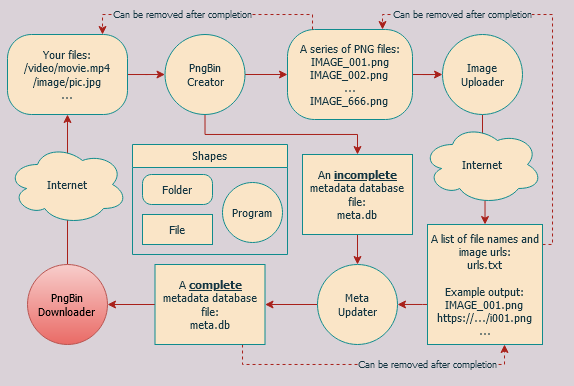

The diagram above was exported from draw.io. Its source (the exported page's mxGraphModel, read from the mxfile embedded in the PNG):
<mxGraphModel dx="981" dy="507" grid="1" gridSize="10" guides="1" tooltips="1" connect="1" arrows="1" fold="1" page="1" pageScale="1" pageWidth="850" pageHeight="1100" background="#DAD2D8" math="0" shadow="0">
  <root>
    <mxCell id="0" />
    <mxCell id="1" parent="0" />
    <mxCell id="bfPp9NIBDCzCRLXdldPs-7" style="edgeStyle=orthogonalEdgeStyle;rounded=0;orthogonalLoop=1;jettySize=auto;html=1;fontStyle=0;verticalAlign=middle;strokeColor=#A8201A;fontColor=#143642;fontFamily=Tahoma;fontSize=11;labelBackgroundColor=#DAD2D8;" parent="1" source="bfPp9NIBDCzCRLXdldPs-2" target="bfPp9NIBDCzCRLXdldPs-8" edge="1">
      <mxGeometry relative="1" as="geometry">
        <mxPoint x="305" y="130" as="targetPoint" />
      </mxGeometry>
    </mxCell>
    <mxCell id="bfPp9NIBDCzCRLXdldPs-2" value="&lt;div style=&quot;font-size: 11px;&quot;&gt;Your files:&lt;/div&gt;&lt;div style=&quot;font-size: 11px;&quot;&gt;/video/movie.mp4&lt;/div&gt;&lt;div style=&quot;font-size: 11px;&quot;&gt;/image/pic.jpg&lt;/div&gt;&lt;div style=&quot;font-size: 11px;&quot;&gt;...&lt;br style=&quot;font-size: 11px;&quot;&gt;&lt;/div&gt;" style="rounded=1;whiteSpace=wrap;html=1;fontStyle=0;verticalAlign=middle;fillColor=#FAE5C7;fontColor=#143642;fontFamily=Tahoma;fontSize=11;arcSize=30;strokeColor=#0F8B8D;" parent="1" vertex="1">
      <mxGeometry x="65" y="100" width="120" height="80" as="geometry" />
    </mxCell>
    <mxCell id="bfPp9NIBDCzCRLXdldPs-9" style="edgeStyle=orthogonalEdgeStyle;rounded=0;orthogonalLoop=1;jettySize=auto;html=1;fontStyle=0;verticalAlign=middle;strokeColor=#A8201A;fontColor=#143642;fontFamily=Tahoma;fontSize=11;labelBackgroundColor=#DAD2D8;" parent="1" edge="1">
      <mxGeometry relative="1" as="geometry">
        <mxPoint x="305" y="250" as="targetPoint" />
        <mxPoint x="305" y="250" as="sourcePoint" />
      </mxGeometry>
    </mxCell>
    <mxCell id="bfPp9NIBDCzCRLXdldPs-15" style="edgeStyle=orthogonalEdgeStyle;rounded=0;orthogonalLoop=1;jettySize=auto;html=1;fontStyle=0;verticalAlign=middle;strokeColor=#A8201A;fontColor=#143642;fontFamily=Tahoma;fontSize=11;labelBackgroundColor=#DAD2D8;" parent="1" source="bfPp9NIBDCzCRLXdldPs-8" target="bfPp9NIBDCzCRLXdldPs-14" edge="1">
      <mxGeometry relative="1" as="geometry" />
    </mxCell>
    <mxCell id="Ia8f7IrTwbiORh-D0u1V-8" style="edgeStyle=orthogonalEdgeStyle;rounded=0;orthogonalLoop=1;jettySize=auto;html=1;strokeColor=#A8201A;fontColor=#143642;fontFamily=Tahoma;fontStyle=0;fontSize=11;labelBackgroundColor=#DAD2D8;" parent="1" source="bfPp9NIBDCzCRLXdldPs-8" target="bfPp9NIBDCzCRLXdldPs-20" edge="1">
      <mxGeometry relative="1" as="geometry">
        <Array as="points">
          <mxPoint x="262" y="200" />
          <mxPoint x="415" y="200" />
        </Array>
      </mxGeometry>
    </mxCell>
    <mxCell id="bfPp9NIBDCzCRLXdldPs-8" value="&lt;div style=&quot;font-size: 11px;&quot;&gt;PngBin&lt;/div&gt;&lt;div style=&quot;font-size: 11px;&quot;&gt;Creator&lt;/div&gt;" style="ellipse;whiteSpace=wrap;html=1;aspect=fixed;fontStyle=0;verticalAlign=middle;fillColor=#FAE5C7;strokeColor=#0F8B8D;fontColor=#143642;fontFamily=Tahoma;fontSize=11;" parent="1" vertex="1">
      <mxGeometry x="222.5" y="100" width="80" height="80" as="geometry" />
    </mxCell>
    <mxCell id="bfPp9NIBDCzCRLXdldPs-18" style="edgeStyle=orthogonalEdgeStyle;rounded=0;orthogonalLoop=1;jettySize=auto;html=1;fontStyle=0;verticalAlign=middle;strokeColor=#A8201A;fontColor=#143642;fontFamily=Tahoma;fontSize=11;labelBackgroundColor=#DAD2D8;" parent="1" source="bfPp9NIBDCzCRLXdldPs-14" target="bfPp9NIBDCzCRLXdldPs-19" edge="1">
      <mxGeometry relative="1" as="geometry">
        <mxPoint x="665" y="140" as="targetPoint" />
      </mxGeometry>
    </mxCell>
    <mxCell id="bfPp9NIBDCzCRLXdldPs-14" value="&lt;div style=&quot;font-size: 11px;&quot;&gt;A series of PNG files:&lt;/div&gt;&lt;div style=&quot;font-size: 11px;&quot;&gt;IMAGE_001.png&lt;/div&gt;&lt;div style=&quot;font-size: 11px;&quot;&gt;IMAGE_002.png&lt;br style=&quot;font-size: 11px;&quot;&gt;&lt;/div&gt;&lt;div style=&quot;font-size: 11px;&quot;&gt;...&lt;/div&gt;&lt;div style=&quot;font-size: 11px;&quot;&gt;IMAGE_666.png&lt;br style=&quot;font-size: 11px;&quot;&gt;&lt;/div&gt;" style="rounded=1;whiteSpace=wrap;html=1;fontStyle=0;verticalAlign=middle;fillColor=#FAE5C7;fontColor=#143642;fontFamily=Tahoma;fontSize=11;arcSize=30;strokeColor=#0F8B8D;" parent="1" vertex="1">
      <mxGeometry x="345" y="95" width="125" height="90" as="geometry" />
    </mxCell>
    <mxCell id="bfPp9NIBDCzCRLXdldPs-21" style="edgeStyle=orthogonalEdgeStyle;rounded=0;orthogonalLoop=1;jettySize=auto;html=1;fontStyle=0;verticalAlign=middle;strokeColor=#A8201A;fontColor=#143642;fontFamily=Tahoma;fontSize=11;labelBackgroundColor=#DAD2D8;" parent="1" source="bfPp9NIBDCzCRLXdldPs-19" target="bfPp9NIBDCzCRLXdldPs-22" edge="1">
      <mxGeometry relative="1" as="geometry">
        <mxPoint x="685" y="220" as="targetPoint" />
        <Array as="points" />
      </mxGeometry>
    </mxCell>
    <mxCell id="bfPp9NIBDCzCRLXdldPs-19" value="&lt;div style=&quot;font-size: 11px;&quot;&gt;Image&lt;/div&gt;&lt;div style=&quot;font-size: 11px;&quot;&gt;Uploader&lt;/div&gt;" style="ellipse;whiteSpace=wrap;html=1;aspect=fixed;fontStyle=0;verticalAlign=middle;fillColor=#FAE5C7;strokeColor=#0F8B8D;fontColor=#143642;fontFamily=Tahoma;fontSize=11;" parent="1" vertex="1">
      <mxGeometry x="500" y="100" width="80" height="80" as="geometry" />
    </mxCell>
    <mxCell id="Ia8f7IrTwbiORh-D0u1V-7" style="edgeStyle=orthogonalEdgeStyle;rounded=0;orthogonalLoop=1;jettySize=auto;html=1;strokeColor=#A8201A;fontColor=#143642;fontFamily=Tahoma;fontStyle=0;fontSize=11;labelBackgroundColor=#DAD2D8;" parent="1" source="bfPp9NIBDCzCRLXdldPs-20" target="bfPp9NIBDCzCRLXdldPs-25" edge="1">
      <mxGeometry relative="1" as="geometry" />
    </mxCell>
    <mxCell id="bfPp9NIBDCzCRLXdldPs-20" value="&lt;div style=&quot;font-size: 11px&quot;&gt;An &lt;b&gt;&lt;u style=&quot;font-size: 11px&quot;&gt;incomplete&lt;/u&gt;&lt;/b&gt; metadata database file:&lt;/div&gt;&lt;div style=&quot;font-size: 11px&quot;&gt; meta.db&lt;/div&gt;" style="rounded=0;whiteSpace=wrap;html=1;fontStyle=0;verticalAlign=middle;fillColor=#FAE5C7;fontColor=#143642;fontFamily=Tahoma;fontSize=11;strokeColor=#0F8B8D;" parent="1" vertex="1">
      <mxGeometry x="360" y="220" width="110" height="80" as="geometry" />
    </mxCell>
    <mxCell id="bfPp9NIBDCzCRLXdldPs-33" style="edgeStyle=orthogonalEdgeStyle;rounded=0;orthogonalLoop=1;jettySize=auto;html=1;dashed=1;fontStyle=0;verticalAlign=middle;strokeColor=#A8201A;fontColor=#143642;fontFamily=Tahoma;fontSize=11;labelBackgroundColor=#DAD2D8;" parent="1" source="bfPp9NIBDCzCRLXdldPs-22" target="bfPp9NIBDCzCRLXdldPs-14" edge="1">
      <mxGeometry relative="1" as="geometry">
        <mxPoint x="430" y="60" as="targetPoint" />
        <Array as="points">
          <mxPoint x="610" y="310" />
          <mxPoint x="610" y="80" />
          <mxPoint x="440" y="80" />
        </Array>
      </mxGeometry>
    </mxCell>
    <mxCell id="Ia8f7IrTwbiORh-D0u1V-6" style="edgeStyle=orthogonalEdgeStyle;rounded=0;orthogonalLoop=1;jettySize=auto;html=1;strokeColor=#A8201A;fontColor=#143642;fontFamily=Tahoma;fontStyle=0;fontSize=11;labelBackgroundColor=#DAD2D8;" parent="1" source="bfPp9NIBDCzCRLXdldPs-22" target="bfPp9NIBDCzCRLXdldPs-25" edge="1">
      <mxGeometry relative="1" as="geometry">
        <Array as="points">
          <mxPoint x="480" y="370" />
          <mxPoint x="480" y="370" />
        </Array>
      </mxGeometry>
    </mxCell>
    <mxCell id="bfPp9NIBDCzCRLXdldPs-22" value="&lt;div style=&quot;font-size: 11px&quot;&gt;A list of file names and image urls:&lt;/div&gt;&lt;div style=&quot;font-size: 11px&quot;&gt;urls.txt&lt;/div&gt;&lt;div style=&quot;font-size: 11px&quot;&gt;&lt;br style=&quot;font-size: 11px&quot;&gt;&lt;/div&gt;&lt;div style=&quot;font-size: 11px&quot;&gt;Example output:&lt;/div&gt;&lt;div style=&quot;font-size: 11px&quot;&gt;IMAGE_001.png&lt;br style=&quot;font-size: 11px&quot;&gt;&lt;/div&gt;&lt;div style=&quot;font-size: 11px&quot;&gt;https://.../i001.png&lt;/div&gt;..." style="rounded=0;whiteSpace=wrap;html=1;fontStyle=0;verticalAlign=middle;fillColor=#FAE5C7;fontColor=#143642;fontFamily=Tahoma;fontSize=11;strokeColor=#0F8B8D;" parent="1" vertex="1">
      <mxGeometry x="485" y="290" width="115" height="120" as="geometry" />
    </mxCell>
    <mxCell id="Ia8f7IrTwbiORh-D0u1V-10" style="edgeStyle=orthogonalEdgeStyle;rounded=0;orthogonalLoop=1;jettySize=auto;html=1;strokeColor=#A8201A;fontColor=#143642;fontFamily=Tahoma;fontStyle=0;fontSize=11;labelBackgroundColor=#DAD2D8;" parent="1" source="bfPp9NIBDCzCRLXdldPs-25" target="Ia8f7IrTwbiORh-D0u1V-5" edge="1">
      <mxGeometry relative="1" as="geometry" />
    </mxCell>
    <mxCell id="bfPp9NIBDCzCRLXdldPs-25" value="&lt;div style=&quot;font-size: 11px;&quot;&gt;Meta&lt;br style=&quot;font-size: 11px;&quot;&gt;&lt;/div&gt;&lt;div style=&quot;font-size: 11px;&quot;&gt;Updater&lt;/div&gt;" style="ellipse;whiteSpace=wrap;html=1;aspect=fixed;fontStyle=0;verticalAlign=middle;strokeWidth=1;fillColor=#FAE5C7;strokeColor=#0F8B8D;fontColor=#143642;fontFamily=Tahoma;fontSize=11;" parent="1" vertex="1">
      <mxGeometry x="375" y="330" width="80" height="80" as="geometry" />
    </mxCell>
    <mxCell id="bfPp9NIBDCzCRLXdldPs-32" style="edgeStyle=orthogonalEdgeStyle;rounded=0;orthogonalLoop=1;jettySize=auto;html=1;fontStyle=0;verticalAlign=middle;strokeColor=#A8201A;fontColor=#143642;fontFamily=Tahoma;fontSize=11;labelBackgroundColor=#DAD2D8;" parent="1" source="bfPp9NIBDCzCRLXdldPs-30" target="bfPp9NIBDCzCRLXdldPs-2" edge="1">
      <mxGeometry relative="1" as="geometry" />
    </mxCell>
    <mxCell id="bfPp9NIBDCzCRLXdldPs-30" value="&lt;div style=&quot;font-size: 11px;&quot;&gt;PngBin&lt;/div&gt;&lt;div style=&quot;font-size: 11px;&quot;&gt;Downloader&lt;br style=&quot;font-size: 11px;&quot;&gt;&lt;/div&gt;" style="ellipse;whiteSpace=wrap;html=1;aspect=fixed;fontStyle=0;verticalAlign=middle;fillColor=#f8cecc;strokeColor=#b85450;fontFamily=Tahoma;fontSize=11;gradientColor=#ea6b66;" parent="1" vertex="1">
      <mxGeometry x="85" y="330" width="80" height="80" as="geometry" />
    </mxCell>
    <mxCell id="bfPp9NIBDCzCRLXdldPs-34" value="" style="endArrow=classic;html=1;bendable=1;edgeStyle=orthogonalEdgeStyle;rounded=0;dashed=1;fontStyle=0;verticalAlign=middle;strokeColor=#A8201A;fontColor=#143642;fontFamily=Tahoma;fontSize=11;labelBackgroundColor=#DAD2D8;" parent="1" source="bfPp9NIBDCzCRLXdldPs-14" target="bfPp9NIBDCzCRLXdldPs-2" edge="1">
      <mxGeometry width="50" height="50" relative="1" as="geometry">
        <mxPoint x="500" y="60" as="sourcePoint" />
        <mxPoint x="85" y="20" as="targetPoint" />
        <Array as="points">
          <mxPoint x="370" y="80" />
          <mxPoint x="160" y="80" />
        </Array>
      </mxGeometry>
    </mxCell>
    <mxCell id="bfPp9NIBDCzCRLXdldPs-40" value="Can be removed after completion" style="edgeLabel;html=1;align=center;verticalAlign=middle;resizable=0;points=[];fontStyle=0;fontColor=#143642;fontSize=9;fontFamily=Tahoma;labelBackgroundColor=#DAD2D8;" parent="1" vertex="1" connectable="0">
      <mxGeometry x="240" y="80" as="geometry" />
    </mxCell>
    <mxCell id="bfPp9NIBDCzCRLXdldPs-41" value="&lt;div style=&quot;font-size: 11px;&quot;&gt;Internet&lt;/div&gt;" style="ellipse;shape=cloud;whiteSpace=wrap;html=1;fontStyle=0;verticalAlign=middle;fillColor=#FAE5C7;strokeColor=#0F8B8D;fontColor=#143642;fontFamily=Tahoma;fontSize=11;" parent="1" vertex="1">
      <mxGeometry x="65" y="210" width="120" height="80" as="geometry" />
    </mxCell>
    <mxCell id="bfPp9NIBDCzCRLXdldPs-58" value="&lt;div style=&quot;font-size: 11px;&quot;&gt;Internet&lt;/div&gt;" style="ellipse;shape=cloud;whiteSpace=wrap;html=1;fontStyle=0;verticalAlign=middle;fillColor=#FAE5C7;strokeColor=#0F8B8D;fontColor=#143642;fontFamily=Tahoma;fontSize=11;" parent="1" vertex="1">
      <mxGeometry x="480" y="190" width="120" height="80" as="geometry" />
    </mxCell>
    <mxCell id="bfPp9NIBDCzCRLXdldPs-61" value="Can be removed after completion" style="edgeLabel;html=1;align=center;verticalAlign=middle;resizable=0;points=[];fontStyle=0;fontColor=#143642;fontSize=9;horizontal=1;fontFamily=Tahoma;labelBackgroundColor=#DAD2D8;" parent="1" vertex="1" connectable="0">
      <mxGeometry x="520" y="80" as="geometry" />
    </mxCell>
    <mxCell id="bfPp9NIBDCzCRLXdldPs-63" value="Shapes" style="swimlane;strokeWidth=1;fontStyle=0;fillColor=#FAE5C7;strokeColor=#0F8B8D;fontColor=#143642;fontFamily=Tahoma;fontSize=11;" parent="1" vertex="1">
      <mxGeometry x="190" y="210" width="155" height="110" as="geometry">
        <mxRectangle x="225" y="410" width="80" height="23" as="alternateBounds" />
      </mxGeometry>
    </mxCell>
    <mxCell id="bfPp9NIBDCzCRLXdldPs-52" value="Folder" style="rounded=1;whiteSpace=wrap;html=1;strokeWidth=1;fontStyle=0;fillColor=#FAE5C7;fontColor=#143642;fontFamily=Tahoma;fontSize=11;arcSize=30;strokeColor=#0F8B8D;" parent="bfPp9NIBDCzCRLXdldPs-63" vertex="1">
      <mxGeometry x="10" y="30" width="70" height="30" as="geometry" />
    </mxCell>
    <mxCell id="bfPp9NIBDCzCRLXdldPs-53" value="File" style="rounded=0;whiteSpace=wrap;html=1;strokeWidth=1;fontStyle=0;fillColor=#FAE5C7;fontColor=#143642;fontFamily=Tahoma;fontSize=11;strokeColor=#0F8B8D;" parent="bfPp9NIBDCzCRLXdldPs-63" vertex="1">
      <mxGeometry x="10" y="70" width="70" height="30" as="geometry" />
    </mxCell>
    <mxCell id="bfPp9NIBDCzCRLXdldPs-54" value="&lt;div style=&quot;font-size: 11px;&quot;&gt;Program&lt;/div&gt;" style="ellipse;whiteSpace=wrap;html=1;aspect=fixed;strokeWidth=1;fontStyle=0;fillColor=#FAE5C7;strokeColor=#0F8B8D;fontColor=#143642;fontFamily=Tahoma;fontSize=11;" parent="bfPp9NIBDCzCRLXdldPs-63" vertex="1">
      <mxGeometry x="90" y="38" width="60" height="60" as="geometry" />
    </mxCell>
    <mxCell id="Ia8f7IrTwbiORh-D0u1V-11" style="edgeStyle=orthogonalEdgeStyle;rounded=0;orthogonalLoop=1;jettySize=auto;html=1;strokeColor=#A8201A;fontColor=#143642;fontFamily=Tahoma;fontStyle=0;fontSize=11;labelBackgroundColor=#DAD2D8;" parent="1" source="Ia8f7IrTwbiORh-D0u1V-5" target="bfPp9NIBDCzCRLXdldPs-30" edge="1">
      <mxGeometry relative="1" as="geometry" />
    </mxCell>
    <mxCell id="Ia8f7IrTwbiORh-D0u1V-12" style="edgeStyle=orthogonalEdgeStyle;rounded=0;orthogonalLoop=1;jettySize=auto;html=1;strokeColor=#A8201A;fontColor=#143642;dashed=1;fontFamily=Tahoma;fontStyle=0;fontSize=11;labelBackgroundColor=#DAD2D8;" parent="1" source="Ia8f7IrTwbiORh-D0u1V-5" target="bfPp9NIBDCzCRLXdldPs-22" edge="1">
      <mxGeometry relative="1" as="geometry">
        <mxPoint x="570" y="450" as="targetPoint" />
        <Array as="points">
          <mxPoint x="300" y="430" />
          <mxPoint x="562" y="430" />
        </Array>
      </mxGeometry>
    </mxCell>
    <mxCell id="Ia8f7IrTwbiORh-D0u1V-5" value="&lt;div style=&quot;font-size: 11px&quot;&gt;A &lt;b&gt;&lt;u style=&quot;font-size: 11px&quot;&gt;complete&lt;/u&gt;&lt;/b&gt; metadata database file:&lt;/div&gt;&lt;div style=&quot;font-size: 11px&quot;&gt; meta.db&lt;/div&gt;" style="rounded=0;whiteSpace=wrap;html=1;fontStyle=0;verticalAlign=middle;fillColor=#FAE5C7;fontColor=#143642;fontFamily=Tahoma;fontSize=11;strokeColor=#0F8B8D;" parent="1" vertex="1">
      <mxGeometry x="212.5" y="330" width="110" height="80" as="geometry" />
    </mxCell>
    <mxCell id="Ia8f7IrTwbiORh-D0u1V-13" value="Can be removed after completion" style="edgeLabel;html=1;align=center;verticalAlign=middle;resizable=0;points=[];fontStyle=0;fontColor=#143642;fontSize=9;fontFamily=Tahoma;labelBackgroundColor=#DAD2D8;" parent="1" vertex="1" connectable="0">
      <mxGeometry x="485" y="430" as="geometry" />
    </mxCell>
  </root>
</mxGraphModel>